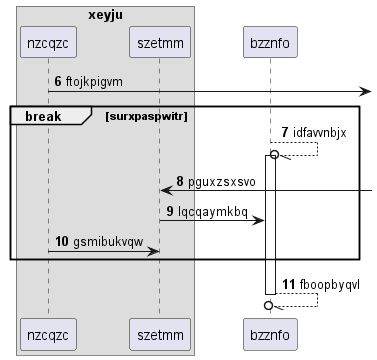

The diagram above was rendered by PlantUML. Its source (embedded in the PNG):
@startuml
box "xeyju"
participant nzcqzc as 0
participant szetmm as 1
end box
participant bzznfo as 2
autonumber 6 1
0 ->] : ftojkpigvm
break surxpaspwitr
2 --//o 2++ : idfavvnbjx
1 <-] : pguxzsxsvo
1 -> 2: lqcqaymkbq
0 -> 1: gsmibukvqw
end
return fboopbyqvl
@enduml